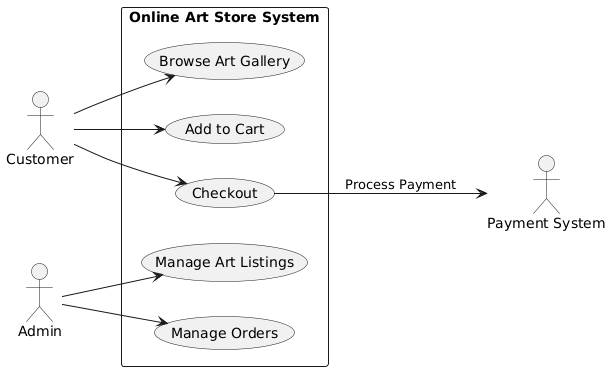

The diagram above was rendered by PlantUML. Its source (embedded in the PNG):
@startuml
' Use Case Diagram - Online Art Store System

left to right direction
actor "Customer" as C
actor "Admin" as A
actor "Payment System" as P

rectangle "Online Art Store System" {
    usecase "Browse Art Gallery" as UC1
    usecase "Add to Cart" as UC2
    usecase "Checkout" as UC3
    usecase "Manage Art Listings" as UC4
    usecase "Manage Orders" as UC5
}

' Relationships
C --> UC1
C --> UC2
C --> UC3
A --> UC4
A --> UC5
UC3 --> P : "Process Payment"
@enduml